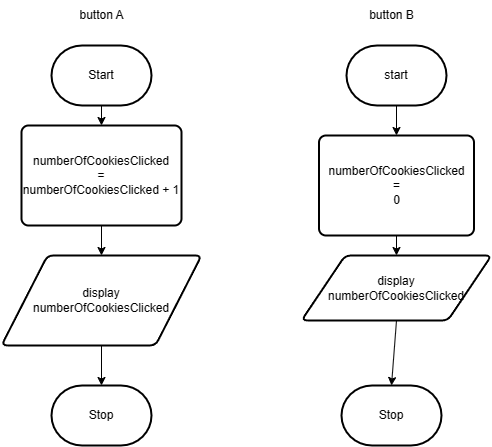

The diagram above was exported from draw.io. Its source (the exported page's mxGraphModel, read from the mxfile embedded in the PNG):
<mxGraphModel dx="1678" dy="459" grid="1" gridSize="10" guides="1" tooltips="1" connect="1" arrows="1" fold="1" page="1" pageScale="1" pageWidth="850" pageHeight="1100" math="0" shadow="0">
  <root>
    <mxCell id="0" />
    <mxCell id="1" parent="0" />
    <mxCell id="7" style="edgeStyle=none;html=1;exitX=0.5;exitY=1;exitDx=0;exitDy=0;exitPerimeter=0;" parent="1" source="2" target="5" edge="1">
      <mxGeometry relative="1" as="geometry" />
    </mxCell>
    <mxCell id="2" value="Start" style="strokeWidth=2;html=1;shape=mxgraph.flowchart.terminator;whiteSpace=wrap;" parent="1" vertex="1">
      <mxGeometry x="130" y="50" width="100" height="60" as="geometry" />
    </mxCell>
    <mxCell id="3" value="Stop" style="strokeWidth=2;html=1;shape=mxgraph.flowchart.terminator;whiteSpace=wrap;" parent="1" vertex="1">
      <mxGeometry x="130" y="390" width="100" height="60" as="geometry" />
    </mxCell>
    <mxCell id="8" style="edgeStyle=none;html=1;exitX=0.5;exitY=1;exitDx=0;exitDy=0;entryX=0.5;entryY=0;entryDx=0;entryDy=0;" parent="1" source="5" target="6" edge="1">
      <mxGeometry relative="1" as="geometry" />
    </mxCell>
    <mxCell id="5" value="numberOfCookiesClicked&lt;br&gt;=&lt;br&gt;numberOfCookiesClicked + 1" style="rounded=1;whiteSpace=wrap;html=1;absoluteArcSize=1;arcSize=14;strokeWidth=2;" parent="1" vertex="1">
      <mxGeometry x="100" y="130" width="160" height="100" as="geometry" />
    </mxCell>
    <mxCell id="9" style="edgeStyle=none;html=1;exitX=0.5;exitY=1;exitDx=0;exitDy=0;entryX=0.5;entryY=0;entryDx=0;entryDy=0;entryPerimeter=0;" parent="1" source="6" target="3" edge="1">
      <mxGeometry relative="1" as="geometry" />
    </mxCell>
    <mxCell id="6" value="display&lt;br&gt;numberOfCookiesClicked" style="shape=parallelogram;html=1;strokeWidth=2;perimeter=parallelogramPerimeter;whiteSpace=wrap;rounded=1;arcSize=12;size=0.23;" parent="1" vertex="1">
      <mxGeometry x="80" y="260" width="200" height="90" as="geometry" />
    </mxCell>
    <mxCell id="15" style="edgeStyle=none;html=1;exitX=0.5;exitY=1;exitDx=0;exitDy=0;exitPerimeter=0;entryX=0.5;entryY=0;entryDx=0;entryDy=0;" parent="1" source="10" target="13" edge="1">
      <mxGeometry relative="1" as="geometry" />
    </mxCell>
    <mxCell id="10" value="start" style="strokeWidth=2;html=1;shape=mxgraph.flowchart.terminator;whiteSpace=wrap;" parent="1" vertex="1">
      <mxGeometry x="425" y="50" width="100" height="60" as="geometry" />
    </mxCell>
    <mxCell id="11" value="button A" style="text;html=1;align=center;verticalAlign=middle;resizable=0;points=[];autosize=1;strokeColor=none;fillColor=none;" parent="1" vertex="1">
      <mxGeometry x="145" y="5" width="70" height="30" as="geometry" />
    </mxCell>
    <mxCell id="12" value="button B" style="text;html=1;align=center;verticalAlign=middle;resizable=0;points=[];autosize=1;strokeColor=none;fillColor=none;" parent="1" vertex="1">
      <mxGeometry x="435" y="5" width="70" height="30" as="geometry" />
    </mxCell>
    <mxCell id="16" style="edgeStyle=none;html=1;exitX=0.5;exitY=1;exitDx=0;exitDy=0;entryX=0.5;entryY=0;entryDx=0;entryDy=0;" parent="1" source="13" target="14" edge="1">
      <mxGeometry relative="1" as="geometry" />
    </mxCell>
    <mxCell id="13" value="numberOfCookiesClicked&lt;br&gt;=&lt;br&gt;0" style="rounded=1;whiteSpace=wrap;html=1;absoluteArcSize=1;arcSize=14;strokeWidth=2;" parent="1" vertex="1">
      <mxGeometry x="397.5" y="140" width="155" height="100" as="geometry" />
    </mxCell>
    <mxCell id="18" style="edgeStyle=none;html=1;exitX=0.5;exitY=1;exitDx=0;exitDy=0;entryX=0.5;entryY=0;entryDx=0;entryDy=0;entryPerimeter=0;" edge="1" parent="1" source="14" target="17">
      <mxGeometry relative="1" as="geometry" />
    </mxCell>
    <mxCell id="14" value="display&lt;br&gt;numberOfCookiesClicked" style="shape=parallelogram;html=1;strokeWidth=2;perimeter=parallelogramPerimeter;whiteSpace=wrap;rounded=1;arcSize=12;size=0.23;" parent="1" vertex="1">
      <mxGeometry x="380" y="260" width="190" height="65" as="geometry" />
    </mxCell>
    <mxCell id="17" value="Stop" style="strokeWidth=2;html=1;shape=mxgraph.flowchart.terminator;whiteSpace=wrap;" vertex="1" parent="1">
      <mxGeometry x="420" y="390" width="100" height="60" as="geometry" />
    </mxCell>
  </root>
</mxGraphModel>